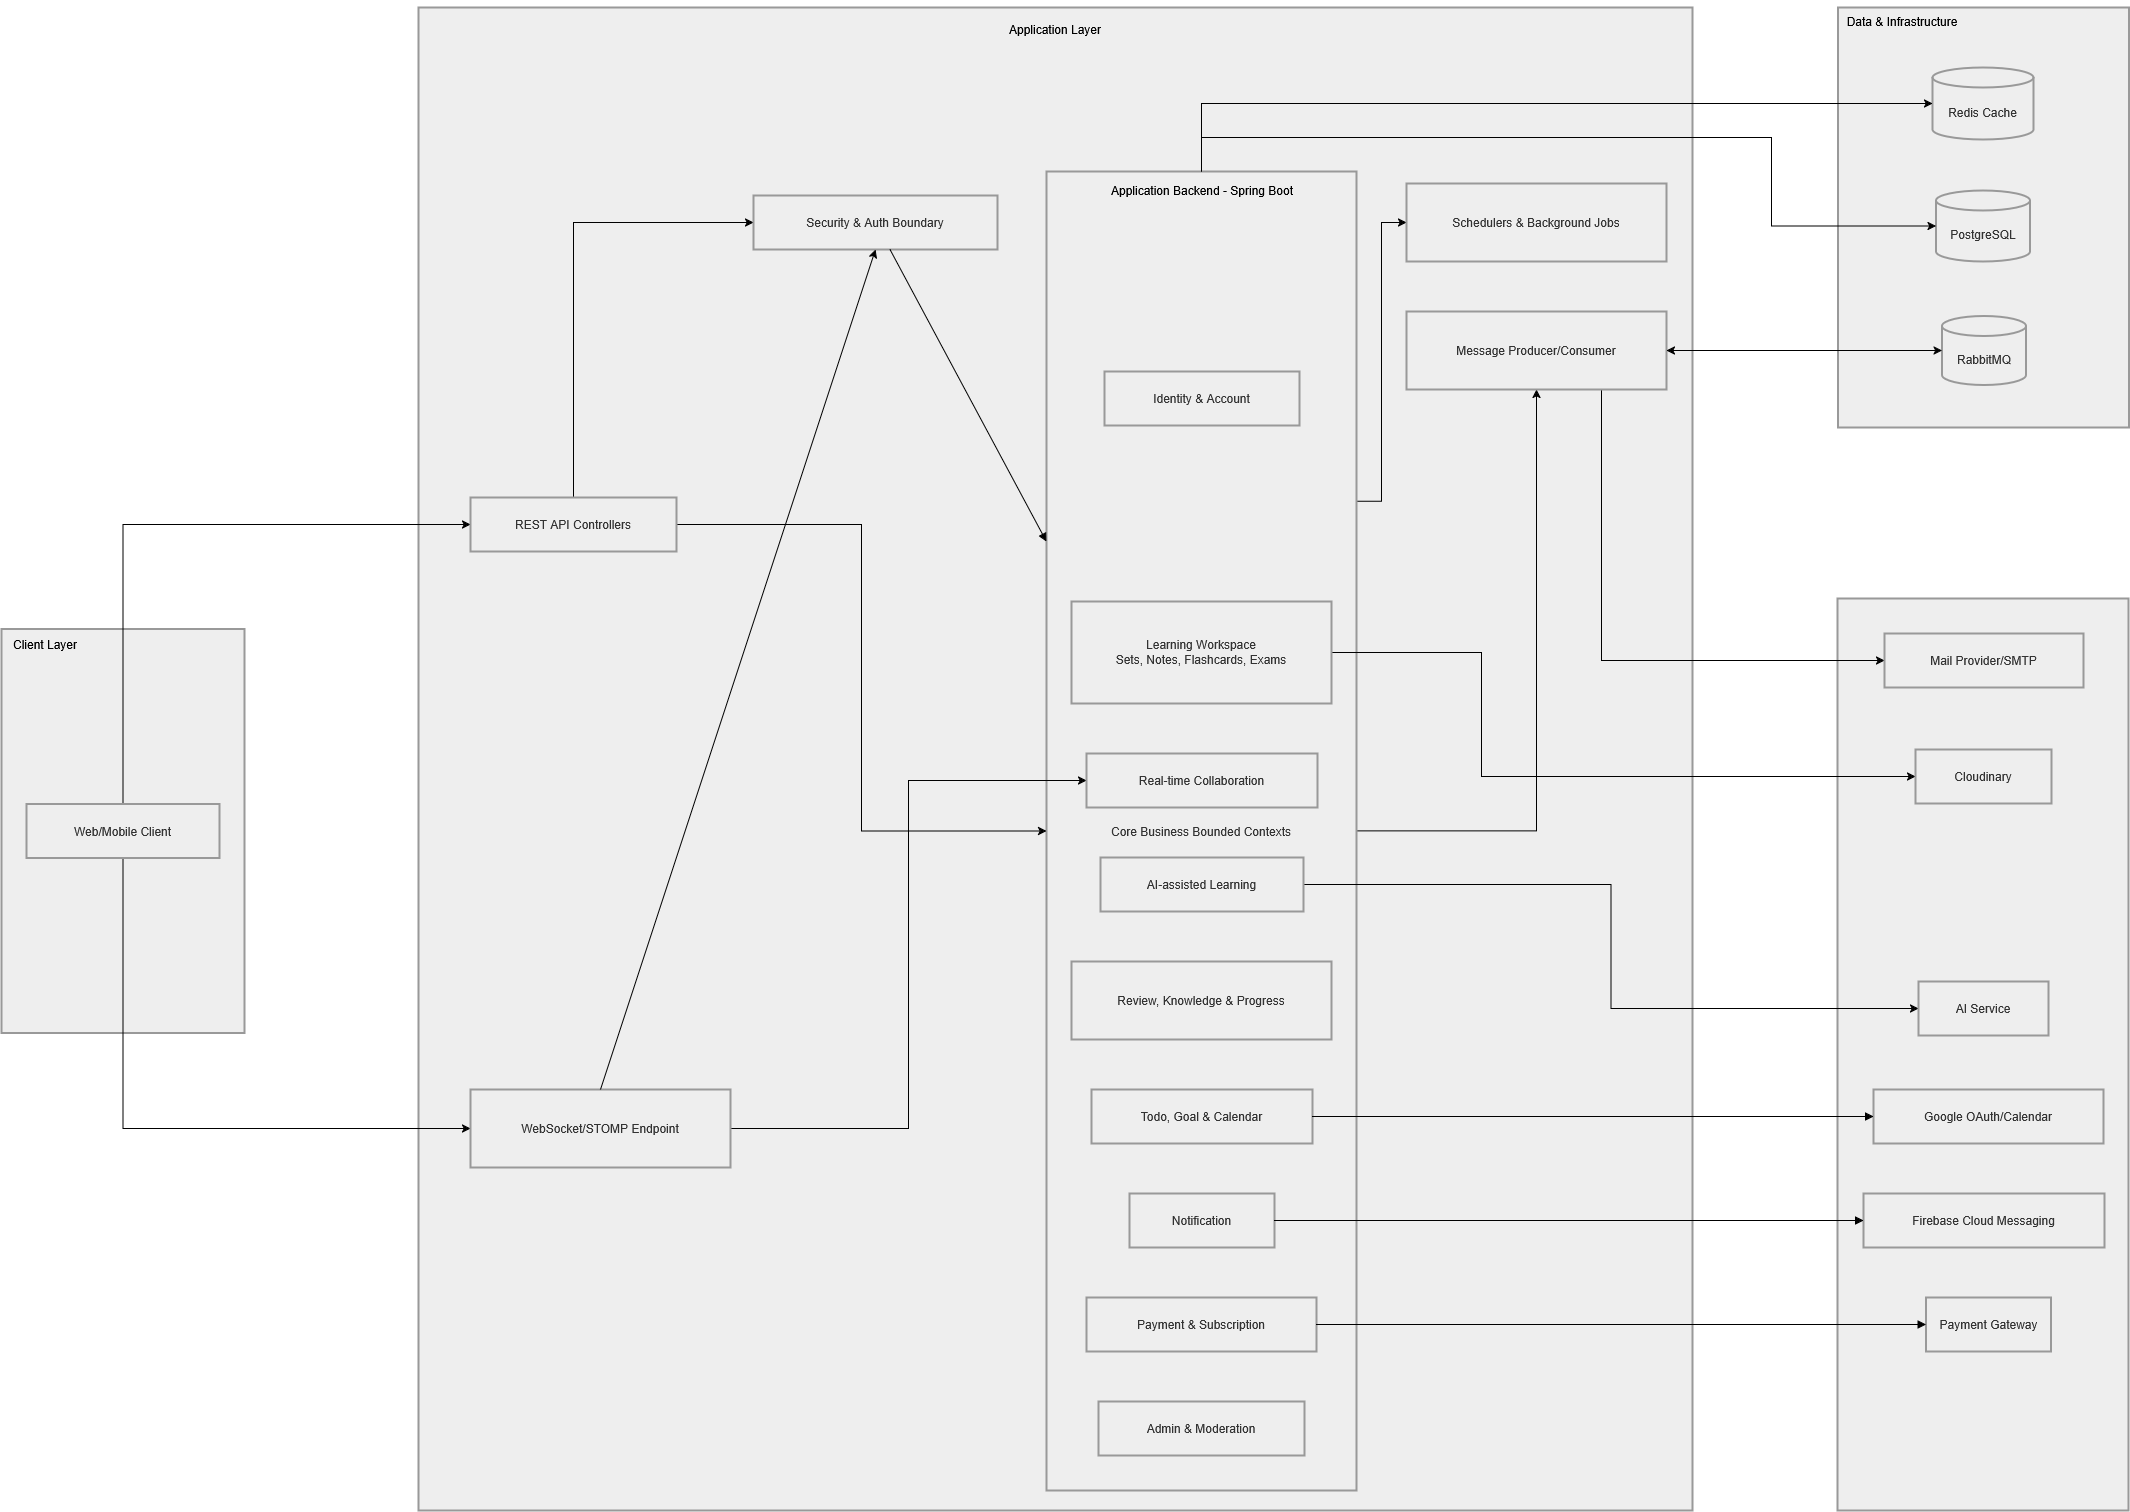

The diagram above was exported from draw.io. Its source (the exported page's mxGraphModel, read from the mxfile embedded in the PNG):
<mxGraphModel dx="3535" dy="2060" grid="1" gridSize="10" guides="1" tooltips="1" connect="1" arrows="1" fold="1" page="1" pageScale="1" pageWidth="850" pageHeight="1100" math="0" shadow="0">
  <root>
    <mxCell id="0" />
    <mxCell id="1" parent="0" />
    <mxCell id="q56BqBMP7gTP8VzqXipZ-1" parent="1" style="whiteSpace=wrap;strokeWidth=2;fillColor=light-dark(#eeeeee,#1f2020);strokeColor=light-dark(#999999,#cccccc);fontColor=light-dark(#333333,#cccccc);" value=" " vertex="1">
      <mxGeometry height="912" width="291" x="1866" y="611" as="geometry" />
    </mxCell>
    <mxCell id="q56BqBMP7gTP8VzqXipZ-2" parent="1" style="whiteSpace=wrap;strokeWidth=2;fillColor=light-dark(#eeeeee,#1f2020);strokeColor=light-dark(#999999,#cccccc);fontColor=light-dark(#333333,#cccccc);" value="" vertex="1">
      <mxGeometry height="420" width="291" x="1866.5" y="20" as="geometry" />
    </mxCell>
    <mxCell id="q56BqBMP7gTP8VzqXipZ-3" parent="1" style="whiteSpace=wrap;strokeWidth=2;fillColor=light-dark(#eeeeee,#1f2020);strokeColor=light-dark(#999999,#cccccc);fontColor=light-dark(#333333,#cccccc);" value="" vertex="1">
      <mxGeometry height="1503" width="1274" x="447" y="20" as="geometry" />
    </mxCell>
    <mxCell id="BSa_cfovATZz5AXwAj7R-10" edge="1" parent="1" source="q56BqBMP7gTP8VzqXipZ-4" style="edgeStyle=orthogonalEdgeStyle;rounded=0;orthogonalLoop=1;jettySize=auto;html=1;exitX=1;exitY=0.25;exitDx=0;exitDy=0;entryX=0;entryY=0.5;entryDx=0;entryDy=0;" target="q56BqBMP7gTP8VzqXipZ-19">
      <mxGeometry relative="1" as="geometry" />
    </mxCell>
    <mxCell id="BSa_cfovATZz5AXwAj7R-11" edge="1" parent="1" source="q56BqBMP7gTP8VzqXipZ-4" style="edgeStyle=orthogonalEdgeStyle;rounded=0;orthogonalLoop=1;jettySize=auto;html=1;exitX=1;exitY=0.5;exitDx=0;exitDy=0;entryX=0.5;entryY=1;entryDx=0;entryDy=0;" target="q56BqBMP7gTP8VzqXipZ-20">
      <mxGeometry relative="1" as="geometry" />
    </mxCell>
    <mxCell id="q56BqBMP7gTP8VzqXipZ-4" parent="1" style="whiteSpace=wrap;strokeWidth=2;fillColor=light-dark(#eeeeee,#1f2020);strokeColor=light-dark(#999999,#cccccc);fontColor=light-dark(#333333,#cccccc);" value="Core Business Bounded Contexts" vertex="1">
      <mxGeometry height="1319" width="310" x="1075" y="184" as="geometry" />
    </mxCell>
    <mxCell id="q56BqBMP7gTP8VzqXipZ-5" parent="1" style="whiteSpace=wrap;strokeWidth=2;fillColor=light-dark(#eeeeee,#1f2020);strokeColor=light-dark(#999999,#cccccc);fontColor=light-dark(#333333,#cccccc);" value="" vertex="1">
      <mxGeometry height="404" width="243" x="30" y="641.5" as="geometry" />
    </mxCell>
    <mxCell id="BSa_cfovATZz5AXwAj7R-3" edge="1" parent="1" source="q56BqBMP7gTP8VzqXipZ-6" style="edgeStyle=orthogonalEdgeStyle;rounded=0;orthogonalLoop=1;jettySize=auto;html=1;exitX=0.5;exitY=0;exitDx=0;exitDy=0;entryX=0;entryY=0.5;entryDx=0;entryDy=0;" target="q56BqBMP7gTP8VzqXipZ-7">
      <mxGeometry relative="1" as="geometry" />
    </mxCell>
    <mxCell id="BSa_cfovATZz5AXwAj7R-5" edge="1" parent="1" source="q56BqBMP7gTP8VzqXipZ-6" style="edgeStyle=orthogonalEdgeStyle;rounded=0;orthogonalLoop=1;jettySize=auto;html=1;exitX=0.5;exitY=1;exitDx=0;exitDy=0;entryX=0;entryY=0.5;entryDx=0;entryDy=0;" target="q56BqBMP7gTP8VzqXipZ-8">
      <mxGeometry relative="1" as="geometry" />
    </mxCell>
    <mxCell id="q56BqBMP7gTP8VzqXipZ-6" parent="1" style="whiteSpace=wrap;strokeWidth=2;fillColor=light-dark(#eeeeee,#1f2020);strokeColor=light-dark(#999999,#cccccc);fontColor=light-dark(#333333,#cccccc);" value="Web/Mobile Client" vertex="1">
      <mxGeometry height="54" width="193" x="55" y="816.5" as="geometry" />
    </mxCell>
    <mxCell id="BSa_cfovATZz5AXwAj7R-8" edge="1" parent="1" source="q56BqBMP7gTP8VzqXipZ-7" style="edgeStyle=orthogonalEdgeStyle;rounded=0;orthogonalLoop=1;jettySize=auto;html=1;exitX=0.5;exitY=0;exitDx=0;exitDy=0;entryX=0;entryY=0.5;entryDx=0;entryDy=0;" target="q56BqBMP7gTP8VzqXipZ-9">
      <mxGeometry relative="1" as="geometry" />
    </mxCell>
    <mxCell id="BSa_cfovATZz5AXwAj7R-9" edge="1" parent="1" source="q56BqBMP7gTP8VzqXipZ-7" style="edgeStyle=orthogonalEdgeStyle;rounded=0;orthogonalLoop=1;jettySize=auto;html=1;exitX=1;exitY=0.5;exitDx=0;exitDy=0;entryX=0;entryY=0.5;entryDx=0;entryDy=0;" target="q56BqBMP7gTP8VzqXipZ-4">
      <mxGeometry relative="1" as="geometry" />
    </mxCell>
    <mxCell id="q56BqBMP7gTP8VzqXipZ-7" parent="1" style="whiteSpace=wrap;strokeWidth=2;fillColor=light-dark(#eeeeee,#1f2020);strokeColor=light-dark(#999999,#cccccc);fontColor=light-dark(#333333,#cccccc);" value="REST API Controllers" vertex="1">
      <mxGeometry height="54" width="206" x="499" y="510" as="geometry" />
    </mxCell>
    <mxCell id="BSa_cfovATZz5AXwAj7R-7" edge="1" parent="1" source="q56BqBMP7gTP8VzqXipZ-8" style="edgeStyle=orthogonalEdgeStyle;rounded=0;orthogonalLoop=1;jettySize=auto;html=1;exitX=1;exitY=0.5;exitDx=0;exitDy=0;entryX=0;entryY=0.5;entryDx=0;entryDy=0;" target="q56BqBMP7gTP8VzqXipZ-12">
      <mxGeometry relative="1" as="geometry" />
    </mxCell>
    <mxCell id="q56BqBMP7gTP8VzqXipZ-8" parent="1" style="whiteSpace=wrap;strokeWidth=2;fillColor=light-dark(#eeeeee,#1f2020);strokeColor=light-dark(#999999,#cccccc);fontColor=light-dark(#333333,#cccccc);" value="WebSocket/STOMP Endpoint" vertex="1">
      <mxGeometry height="78" width="260" x="499" y="1102" as="geometry" />
    </mxCell>
    <mxCell id="q56BqBMP7gTP8VzqXipZ-9" parent="1" style="whiteSpace=wrap;strokeWidth=2;fillColor=light-dark(#eeeeee,#1f2020);strokeColor=light-dark(#999999,#cccccc);fontColor=light-dark(#333333,#cccccc);" value="Security &amp; Auth Boundary" vertex="1">
      <mxGeometry height="54" width="244" x="782" y="208" as="geometry" />
    </mxCell>
    <mxCell id="q56BqBMP7gTP8VzqXipZ-10" parent="1" style="whiteSpace=wrap;strokeWidth=2;fillColor=light-dark(#eeeeee,#1f2020);strokeColor=light-dark(#999999,#cccccc);fontColor=light-dark(#333333,#cccccc);" value="Identity &amp; Account" vertex="1">
      <mxGeometry height="54" width="195" x="1133" y="384" as="geometry" />
    </mxCell>
    <mxCell id="BSa_cfovATZz5AXwAj7R-19" edge="1" parent="1" source="q56BqBMP7gTP8VzqXipZ-11" style="edgeStyle=orthogonalEdgeStyle;rounded=0;orthogonalLoop=1;jettySize=auto;html=1;exitX=1;exitY=0.5;exitDx=0;exitDy=0;entryX=0;entryY=0.5;entryDx=0;entryDy=0;" target="q56BqBMP7gTP8VzqXipZ-25">
      <mxGeometry relative="1" as="geometry">
        <Array as="points">
          <mxPoint x="1510" y="665" />
          <mxPoint x="1510" y="789" />
        </Array>
      </mxGeometry>
    </mxCell>
    <mxCell id="q56BqBMP7gTP8VzqXipZ-11" parent="1" style="whiteSpace=wrap;strokeWidth=2;fillColor=light-dark(#eeeeee,#1f2020);strokeColor=light-dark(#999999,#cccccc);fontColor=light-dark(#333333,#cccccc);" value="Learning Workspace&#10;Sets, Notes, Flashcards, Exams" vertex="1">
      <mxGeometry height="102" width="260" x="1100" y="614" as="geometry" />
    </mxCell>
    <mxCell id="q56BqBMP7gTP8VzqXipZ-12" parent="1" style="whiteSpace=wrap;strokeWidth=2;fillColor=light-dark(#eeeeee,#1f2020);strokeColor=light-dark(#999999,#cccccc);fontColor=light-dark(#333333,#cccccc);" value="Real-time Collaboration" vertex="1">
      <mxGeometry height="54" width="231" x="1115" y="766" as="geometry" />
    </mxCell>
    <mxCell id="BSa_cfovATZz5AXwAj7R-20" edge="1" parent="1" source="q56BqBMP7gTP8VzqXipZ-13" style="edgeStyle=orthogonalEdgeStyle;rounded=0;orthogonalLoop=1;jettySize=auto;html=1;exitX=1;exitY=0.5;exitDx=0;exitDy=0;entryX=0;entryY=0.5;entryDx=0;entryDy=0;" target="q56BqBMP7gTP8VzqXipZ-24">
      <mxGeometry relative="1" as="geometry" />
    </mxCell>
    <mxCell id="q56BqBMP7gTP8VzqXipZ-13" parent="1" style="whiteSpace=wrap;strokeWidth=2;fillColor=light-dark(#eeeeee,#1f2020);strokeColor=light-dark(#999999,#cccccc);fontColor=light-dark(#333333,#cccccc);" value="AI-assisted Learning" vertex="1">
      <mxGeometry height="54" width="203" x="1129" y="870" as="geometry" />
    </mxCell>
    <mxCell id="q56BqBMP7gTP8VzqXipZ-14" parent="1" style="whiteSpace=wrap;strokeWidth=2;fillColor=light-dark(#eeeeee,#1f2020);strokeColor=light-dark(#999999,#cccccc);fontColor=light-dark(#333333,#cccccc);" value="Review, Knowledge &amp; Progress" vertex="1">
      <mxGeometry height="78" width="260" x="1100" y="974" as="geometry" />
    </mxCell>
    <mxCell id="q56BqBMP7gTP8VzqXipZ-15" parent="1" style="whiteSpace=wrap;strokeWidth=2;fillColor=light-dark(#eeeeee,#1f2020);strokeColor=light-dark(#999999,#cccccc);fontColor=light-dark(#333333,#cccccc);" value="Todo, Goal &amp; Calendar" vertex="1">
      <mxGeometry height="54" width="221" x="1120" y="1102" as="geometry" />
    </mxCell>
    <mxCell id="q56BqBMP7gTP8VzqXipZ-16" parent="1" style="whiteSpace=wrap;strokeWidth=2;fillColor=light-dark(#eeeeee,#1f2020);strokeColor=light-dark(#999999,#cccccc);fontColor=light-dark(#333333,#cccccc);" value="Notification" vertex="1">
      <mxGeometry height="54" width="145" x="1158" y="1206" as="geometry" />
    </mxCell>
    <mxCell id="q56BqBMP7gTP8VzqXipZ-17" parent="1" style="whiteSpace=wrap;strokeWidth=2;fillColor=light-dark(#eeeeee,#1f2020);strokeColor=light-dark(#999999,#cccccc);fontColor=light-dark(#333333,#cccccc);" value="Payment &amp; Subscription" vertex="1">
      <mxGeometry height="54" width="230" x="1115" y="1310" as="geometry" />
    </mxCell>
    <mxCell id="q56BqBMP7gTP8VzqXipZ-18" parent="1" style="whiteSpace=wrap;strokeWidth=2;fillColor=light-dark(#eeeeee,#1f2020);strokeColor=light-dark(#999999,#cccccc);fontColor=light-dark(#333333,#cccccc);" value="Admin &amp; Moderation" vertex="1">
      <mxGeometry height="54" width="206" x="1127" y="1414" as="geometry" />
    </mxCell>
    <mxCell id="q56BqBMP7gTP8VzqXipZ-19" parent="1" style="whiteSpace=wrap;strokeWidth=2;fillColor=light-dark(#eeeeee,#1f2020);strokeColor=light-dark(#999999,#cccccc);fontColor=light-dark(#333333,#cccccc);" value="Schedulers &amp; Background Jobs" vertex="1">
      <mxGeometry height="78" width="260" x="1435" y="196" as="geometry" />
    </mxCell>
    <mxCell id="BSa_cfovATZz5AXwAj7R-13" edge="1" parent="1" source="q56BqBMP7gTP8VzqXipZ-20" style="edgeStyle=orthogonalEdgeStyle;rounded=0;orthogonalLoop=1;jettySize=auto;html=1;exitX=0.75;exitY=1;exitDx=0;exitDy=0;entryX=0;entryY=0.5;entryDx=0;entryDy=0;" target="q56BqBMP7gTP8VzqXipZ-29">
      <mxGeometry relative="1" as="geometry" />
    </mxCell>
    <mxCell id="q56BqBMP7gTP8VzqXipZ-20" parent="1" style="whiteSpace=wrap;strokeWidth=2;fillColor=light-dark(#eeeeee,#1f2020);strokeColor=light-dark(#999999,#cccccc);fontColor=light-dark(#333333,#cccccc);" value="Message Producer/Consumer" vertex="1">
      <mxGeometry height="78" width="260" x="1435" y="324" as="geometry" />
    </mxCell>
    <mxCell id="q56BqBMP7gTP8VzqXipZ-21" parent="1" style="shape=cylinder3;boundedLbl=1;backgroundOutline=1;size=10;strokeWidth=2;whiteSpace=wrap;fillColor=light-dark(#eeeeee,#1f2020);strokeColor=light-dark(#999999,#cccccc);fontColor=light-dark(#333333,#cccccc);" value="PostgreSQL" vertex="1">
      <mxGeometry height="71" width="94" x="1964.5" y="203" as="geometry" />
    </mxCell>
    <mxCell id="q56BqBMP7gTP8VzqXipZ-22" parent="1" style="shape=cylinder3;boundedLbl=1;backgroundOutline=1;size=10;strokeWidth=2;whiteSpace=wrap;fillColor=light-dark(#eeeeee,#1f2020);strokeColor=light-dark(#999999,#cccccc);fontColor=light-dark(#333333,#cccccc);" value="Redis Cache" vertex="1">
      <mxGeometry height="72" width="101" x="1961" y="80" as="geometry" />
    </mxCell>
    <mxCell id="q56BqBMP7gTP8VzqXipZ-23" parent="1" style="shape=cylinder3;boundedLbl=1;backgroundOutline=1;size=10;strokeWidth=2;whiteSpace=wrap;fillColor=light-dark(#eeeeee,#1f2020);strokeColor=light-dark(#999999,#cccccc);fontColor=light-dark(#333333,#cccccc);" value="RabbitMQ" vertex="1">
      <mxGeometry height="69" width="84" x="1970.5" y="328.5" as="geometry" />
    </mxCell>
    <mxCell id="q56BqBMP7gTP8VzqXipZ-24" parent="1" style="whiteSpace=wrap;strokeWidth=2;fillColor=light-dark(#eeeeee,#1f2020);strokeColor=light-dark(#999999,#cccccc);fontColor=light-dark(#333333,#cccccc);" value="AI Service" vertex="1">
      <mxGeometry height="54" width="130" x="1947" y="994" as="geometry" />
    </mxCell>
    <mxCell id="q56BqBMP7gTP8VzqXipZ-25" parent="1" style="whiteSpace=wrap;strokeWidth=2;fillColor=light-dark(#eeeeee,#1f2020);strokeColor=light-dark(#999999,#cccccc);fontColor=light-dark(#333333,#cccccc);" value="Cloudinary" vertex="1">
      <mxGeometry height="54" width="136" x="1944" y="762" as="geometry" />
    </mxCell>
    <mxCell id="q56BqBMP7gTP8VzqXipZ-26" parent="1" style="whiteSpace=wrap;strokeWidth=2;fillColor=light-dark(#eeeeee,#1f2020);strokeColor=light-dark(#999999,#cccccc);fontColor=light-dark(#333333,#cccccc);" value="Firebase Cloud Messaging" vertex="1">
      <mxGeometry height="54" width="241" x="1892" y="1206" as="geometry" />
    </mxCell>
    <mxCell id="q56BqBMP7gTP8VzqXipZ-27" parent="1" style="whiteSpace=wrap;strokeWidth=2;fillColor=light-dark(#eeeeee,#1f2020);strokeColor=light-dark(#999999,#cccccc);fontColor=light-dark(#333333,#cccccc);" value="Google OAuth/Calendar" vertex="1">
      <mxGeometry height="54" width="230" x="1902" y="1102" as="geometry" />
    </mxCell>
    <mxCell id="q56BqBMP7gTP8VzqXipZ-28" parent="1" style="whiteSpace=wrap;strokeWidth=2;fillColor=light-dark(#eeeeee,#1f2020);strokeColor=light-dark(#999999,#cccccc);fontColor=light-dark(#333333,#cccccc);" value="Payment Gateway" vertex="1">
      <mxGeometry height="54" width="125" x="1954.5" y="1310" as="geometry" />
    </mxCell>
    <mxCell id="q56BqBMP7gTP8VzqXipZ-29" parent="1" style="whiteSpace=wrap;strokeWidth=2;fillColor=light-dark(#eeeeee,#1f2020);strokeColor=light-dark(#999999,#cccccc);fontColor=light-dark(#333333,#cccccc);" value="Mail Provider/SMTP" vertex="1">
      <mxGeometry height="54" width="199" x="1913" y="646" as="geometry" />
    </mxCell>
    <mxCell id="q56BqBMP7gTP8VzqXipZ-39" edge="1" parent="1" source="q56BqBMP7gTP8VzqXipZ-16" style="curved=1;startArrow=none;endArrow=block;exitX=1;exitY=0.5;entryX=0;entryY=0.5;rounded=0;" target="q56BqBMP7gTP8VzqXipZ-26" value="">
      <mxGeometry relative="1" as="geometry">
        <Array as="points" />
      </mxGeometry>
    </mxCell>
    <mxCell id="q56BqBMP7gTP8VzqXipZ-40" edge="1" parent="1" source="q56BqBMP7gTP8VzqXipZ-15" style="curved=1;startArrow=none;endArrow=block;exitX=1;exitY=0.5;entryX=0;entryY=0.5;rounded=0;" target="q56BqBMP7gTP8VzqXipZ-27" value="">
      <mxGeometry relative="1" as="geometry">
        <Array as="points" />
      </mxGeometry>
    </mxCell>
    <mxCell id="q56BqBMP7gTP8VzqXipZ-41" edge="1" parent="1" source="q56BqBMP7gTP8VzqXipZ-17" style="curved=1;startArrow=none;endArrow=block;exitX=1;exitY=0.5;entryX=0;entryY=0.5;rounded=0;" target="q56BqBMP7gTP8VzqXipZ-28" value="">
      <mxGeometry relative="1" as="geometry">
        <Array as="points" />
      </mxGeometry>
    </mxCell>
    <mxCell id="q56BqBMP7gTP8VzqXipZ-43" edge="1" parent="1" source="q56BqBMP7gTP8VzqXipZ-9" style="curved=1;startArrow=none;endArrow=block;rounded=0;" target="q56BqBMP7gTP8VzqXipZ-4" value="">
      <mxGeometry relative="1" as="geometry">
        <Array as="points" />
      </mxGeometry>
    </mxCell>
    <mxCell id="BSa_cfovATZz5AXwAj7R-1" parent="1" style="text;html=1;whiteSpace=wrap;strokeColor=none;fillColor=none;align=center;verticalAlign=middle;rounded=0;" value="Client Layer" vertex="1">
      <mxGeometry height="30" width="88.5" x="30" y="641.5" as="geometry" />
    </mxCell>
    <mxCell id="BSa_cfovATZz5AXwAj7R-6" parent="1" style="text;html=1;whiteSpace=wrap;strokeColor=none;fillColor=none;align=center;verticalAlign=middle;rounded=0;" value="Application Backend - Spring Boot" vertex="1">
      <mxGeometry height="30" width="212" x="1124.5" y="188" as="geometry" />
    </mxCell>
    <mxCell id="BSa_cfovATZz5AXwAj7R-14" edge="1" parent="1" source="q56BqBMP7gTP8VzqXipZ-20" style="edgeStyle=orthogonalEdgeStyle;rounded=0;orthogonalLoop=1;jettySize=auto;html=1;exitX=1;exitY=0.5;exitDx=0;exitDy=0;entryX=0;entryY=0.5;entryDx=0;entryDy=0;entryPerimeter=0;startArrow=classic;startFill=1;" target="q56BqBMP7gTP8VzqXipZ-23">
      <mxGeometry relative="1" as="geometry" />
    </mxCell>
    <mxCell id="BSa_cfovATZz5AXwAj7R-15" parent="1" style="text;html=1;whiteSpace=wrap;strokeColor=none;fillColor=none;align=center;verticalAlign=middle;rounded=0;" value="&#10;Data &amp;amp; Infrastructure&#10;&#10;" vertex="1">
      <mxGeometry height="21" width="130" x="1866.5" y="31" as="geometry" />
    </mxCell>
    <mxCell id="BSa_cfovATZz5AXwAj7R-16" edge="1" parent="1" source="q56BqBMP7gTP8VzqXipZ-4" style="edgeStyle=orthogonalEdgeStyle;rounded=0;orthogonalLoop=1;jettySize=auto;html=1;exitX=0.5;exitY=0;exitDx=0;exitDy=0;entryX=0;entryY=0.5;entryDx=0;entryDy=0;entryPerimeter=0;" target="q56BqBMP7gTP8VzqXipZ-22">
      <mxGeometry relative="1" as="geometry" />
    </mxCell>
    <mxCell id="BSa_cfovATZz5AXwAj7R-18" edge="1" parent="1" source="q56BqBMP7gTP8VzqXipZ-4" style="edgeStyle=orthogonalEdgeStyle;rounded=0;orthogonalLoop=1;jettySize=auto;html=1;exitX=0.5;exitY=0;exitDx=0;exitDy=0;entryX=0;entryY=0.5;entryDx=0;entryDy=0;entryPerimeter=0;" target="q56BqBMP7gTP8VzqXipZ-21">
      <mxGeometry relative="1" as="geometry">
        <Array as="points">
          <mxPoint x="1230" y="150" />
          <mxPoint x="1800" y="150" />
          <mxPoint x="1800" y="238" />
        </Array>
      </mxGeometry>
    </mxCell>
    <mxCell id="BSa_cfovATZz5AXwAj7R-22" edge="1" parent="1" source="q56BqBMP7gTP8VzqXipZ-8" style="endArrow=classic;html=1;rounded=0;exitX=0.5;exitY=0;exitDx=0;exitDy=0;entryX=0.5;entryY=1;entryDx=0;entryDy=0;" target="q56BqBMP7gTP8VzqXipZ-9" value="">
      <mxGeometry height="50" relative="1" width="50" as="geometry">
        <mxPoint x="1580" y="970" as="sourcePoint" />
        <mxPoint x="1630" y="920" as="targetPoint" />
      </mxGeometry>
    </mxCell>
    <mxCell id="BSa_cfovATZz5AXwAj7R-23" parent="1" style="text;html=1;whiteSpace=wrap;strokeColor=none;fillColor=none;align=center;verticalAlign=middle;rounded=0;" value="Application Layer" vertex="1">
      <mxGeometry height="30" width="106" x="1031" y="26.5" as="geometry" />
    </mxCell>
  </root>
</mxGraphModel>